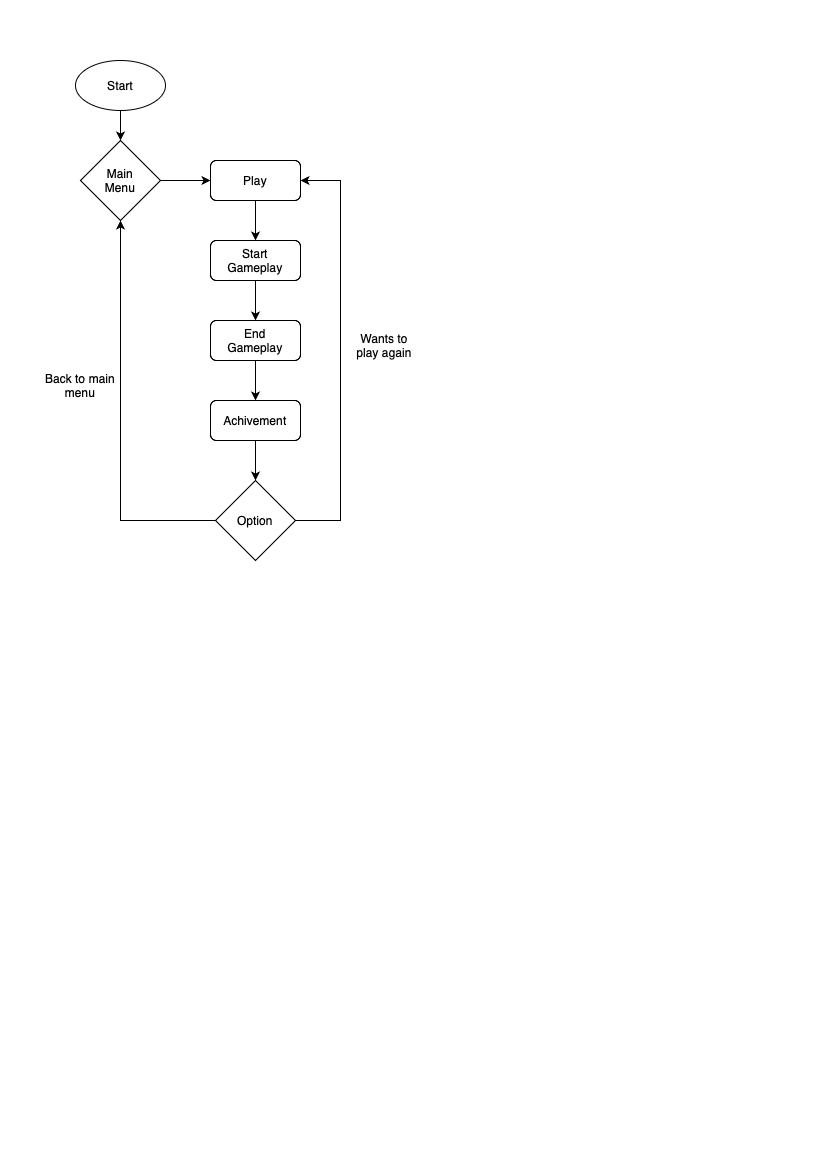

The diagram above was exported from draw.io. Its source (the exported page's mxGraphModel, read from the mxfile embedded in the PNG):
<mxGraphModel dx="932" dy="512" grid="1" gridSize="10" guides="1" tooltips="1" connect="1" arrows="1" fold="1" page="1" pageScale="1" pageWidth="827" pageHeight="1169" math="0" shadow="0">
  <root>
    <mxCell id="0" />
    <mxCell id="1" parent="0" />
    <mxCell id="C0bAQ_XaigXrnTOszvYh-3" style="edgeStyle=orthogonalEdgeStyle;rounded=0;orthogonalLoop=1;jettySize=auto;html=1;entryX=0.5;entryY=0;entryDx=0;entryDy=0;" edge="1" parent="1" source="C0bAQ_XaigXrnTOszvYh-1" target="C0bAQ_XaigXrnTOszvYh-2">
      <mxGeometry relative="1" as="geometry" />
    </mxCell>
    <mxCell id="C0bAQ_XaigXrnTOszvYh-1" value="Start" style="ellipse;whiteSpace=wrap;html=1;" vertex="1" parent="1">
      <mxGeometry x="75" y="60" width="90" height="50" as="geometry" />
    </mxCell>
    <mxCell id="C0bAQ_XaigXrnTOszvYh-9" style="edgeStyle=orthogonalEdgeStyle;rounded=0;orthogonalLoop=1;jettySize=auto;html=1;" edge="1" parent="1" source="C0bAQ_XaigXrnTOszvYh-2" target="C0bAQ_XaigXrnTOszvYh-4">
      <mxGeometry relative="1" as="geometry" />
    </mxCell>
    <mxCell id="C0bAQ_XaigXrnTOszvYh-2" value="Main&lt;div&gt;Menu&lt;/div&gt;" style="rhombus;whiteSpace=wrap;html=1;" vertex="1" parent="1">
      <mxGeometry x="80" y="140" width="80" height="80" as="geometry" />
    </mxCell>
    <mxCell id="C0bAQ_XaigXrnTOszvYh-10" style="edgeStyle=orthogonalEdgeStyle;rounded=0;orthogonalLoop=1;jettySize=auto;html=1;entryX=0.5;entryY=0;entryDx=0;entryDy=0;" edge="1" parent="1" source="C0bAQ_XaigXrnTOszvYh-4" target="C0bAQ_XaigXrnTOszvYh-5">
      <mxGeometry relative="1" as="geometry" />
    </mxCell>
    <mxCell id="C0bAQ_XaigXrnTOszvYh-4" value="Play" style="rounded=1;whiteSpace=wrap;html=1;" vertex="1" parent="1">
      <mxGeometry x="210" y="160" width="90" height="40" as="geometry" />
    </mxCell>
    <mxCell id="C0bAQ_XaigXrnTOszvYh-11" style="edgeStyle=orthogonalEdgeStyle;rounded=0;orthogonalLoop=1;jettySize=auto;html=1;" edge="1" parent="1" source="C0bAQ_XaigXrnTOszvYh-5" target="C0bAQ_XaigXrnTOszvYh-6">
      <mxGeometry relative="1" as="geometry" />
    </mxCell>
    <mxCell id="C0bAQ_XaigXrnTOszvYh-5" value="Start&lt;div&gt;Gameplay&lt;/div&gt;" style="rounded=1;whiteSpace=wrap;html=1;" vertex="1" parent="1">
      <mxGeometry x="210" y="240" width="90" height="40" as="geometry" />
    </mxCell>
    <mxCell id="C0bAQ_XaigXrnTOszvYh-13" style="edgeStyle=orthogonalEdgeStyle;rounded=0;orthogonalLoop=1;jettySize=auto;html=1;" edge="1" parent="1" source="C0bAQ_XaigXrnTOszvYh-6" target="C0bAQ_XaigXrnTOszvYh-7">
      <mxGeometry relative="1" as="geometry" />
    </mxCell>
    <mxCell id="C0bAQ_XaigXrnTOszvYh-6" value="End&lt;div&gt;Gameplay&lt;/div&gt;" style="rounded=1;whiteSpace=wrap;html=1;" vertex="1" parent="1">
      <mxGeometry x="210" y="320" width="90" height="40" as="geometry" />
    </mxCell>
    <mxCell id="C0bAQ_XaigXrnTOszvYh-12" style="edgeStyle=orthogonalEdgeStyle;rounded=0;orthogonalLoop=1;jettySize=auto;html=1;" edge="1" parent="1" source="C0bAQ_XaigXrnTOszvYh-7" target="C0bAQ_XaigXrnTOszvYh-8">
      <mxGeometry relative="1" as="geometry" />
    </mxCell>
    <mxCell id="C0bAQ_XaigXrnTOszvYh-7" value="Achivement" style="rounded=1;whiteSpace=wrap;html=1;" vertex="1" parent="1">
      <mxGeometry x="210" y="400" width="90" height="40" as="geometry" />
    </mxCell>
    <mxCell id="C0bAQ_XaigXrnTOszvYh-14" style="edgeStyle=orthogonalEdgeStyle;rounded=0;orthogonalLoop=1;jettySize=auto;html=1;entryX=1;entryY=0.5;entryDx=0;entryDy=0;" edge="1" parent="1" source="C0bAQ_XaigXrnTOszvYh-8" target="C0bAQ_XaigXrnTOszvYh-4">
      <mxGeometry relative="1" as="geometry">
        <Array as="points">
          <mxPoint x="340" y="520" />
          <mxPoint x="340" y="180" />
        </Array>
      </mxGeometry>
    </mxCell>
    <mxCell id="C0bAQ_XaigXrnTOszvYh-15" style="edgeStyle=orthogonalEdgeStyle;rounded=0;orthogonalLoop=1;jettySize=auto;html=1;entryX=0.5;entryY=1;entryDx=0;entryDy=0;" edge="1" parent="1" source="C0bAQ_XaigXrnTOszvYh-8" target="C0bAQ_XaigXrnTOszvYh-2">
      <mxGeometry relative="1" as="geometry" />
    </mxCell>
    <mxCell id="C0bAQ_XaigXrnTOszvYh-8" value="Option" style="rhombus;whiteSpace=wrap;html=1;" vertex="1" parent="1">
      <mxGeometry x="215" y="480" width="80" height="80" as="geometry" />
    </mxCell>
    <mxCell id="C0bAQ_XaigXrnTOszvYh-16" value="Wants to play again" style="text;html=1;align=center;verticalAlign=middle;whiteSpace=wrap;rounded=0;" vertex="1" parent="1">
      <mxGeometry x="354" y="330" width="60" height="30" as="geometry" />
    </mxCell>
    <mxCell id="C0bAQ_XaigXrnTOszvYh-17" value="Back to main menu" style="text;html=1;align=center;verticalAlign=middle;whiteSpace=wrap;rounded=0;" vertex="1" parent="1">
      <mxGeometry x="40" y="370" width="80" height="30" as="geometry" />
    </mxCell>
  </root>
</mxGraphModel>